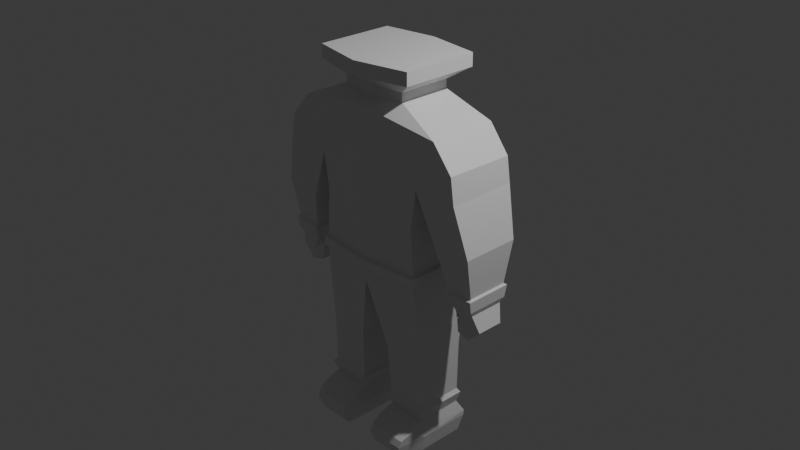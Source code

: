 # Source: space_man.blend  (saved by Blender 4.1.24; exported with 4.5.12 LTS)
import bpy
from mathutils import Matrix  # noqa: F401  (used for matrix-valued properties, if any)

bpy.ops.wm.read_factory_settings(use_empty=True)
scene = bpy.context.scene
scene.name = 'Scene'

# ---- collections
col_collection = bpy.data.collections.new('Collection'); scene.collection.children.link(col_collection)

# ---- materials (node trees are filled in below, after node groups)
mat_material = bpy.data.materials.new('Material')
mat_material.alpha_threshold = 0.0
mat_material.use_transparent_shadow = False
mat_material.roughness = 0.5
mat_material.line_color = (0.0, 0.0, 0.0, 1.0)

# ---- material node trees
mat_material.use_nodes = True; mat_material.node_tree.nodes.clear()
_N = mat_material.node_tree.nodes; _L = mat_material.node_tree.links
n0 = _N.new('ShaderNodeOutputMaterial'); n0.name = 'Material Output'; n0.location = (300, 300)
n1 = _N.new('ShaderNodeBsdfPrincipled'); n1.name = 'Principled BSDF'; n1.location = (10, 300)
n1.inputs[3].default_value = 1.45
_L.new(n1.outputs[0], n0.inputs[0])
n0.is_active_output = True

# ---- world
world_world = bpy.data.worlds.new('World'); scene.world = world_world
world_world.use_nodes = True; world_world.node_tree.nodes.clear()
_N = world_world.node_tree.nodes; _L = world_world.node_tree.links
n0 = _N.new('ShaderNodeOutputWorld'); n0.name = 'World Output'; n0.location = (300, 300)
n1 = _N.new('ShaderNodeBackground'); n1.name = 'Background'; n1.location = (10, 300)
n1.inputs[0].default_value = (0.05088, 0.05088, 0.05088, 1.0)
_L.new(n1.outputs[0], n0.inputs[0])
n0.is_active_output = True
world_world.color = (0.05088, 0.05088, 0.05088)
world_world.use_sun_shadow = False
world_world.sun_shadow_jitter_overblur = 0.0

# ---- cameras
cam_camera = bpy.data.cameras.new('Camera')
cam_camera.clip_end = 100.0
cam_camera.ortho_scale = 7.314

# ---- lights
light_light = bpy.data.lights.new('Light', 'POINT')
light_light.transmission_factor = 0.0
light_light.energy = 1000.0
light_light.shadow_soft_size = 0.1
light_light.shadow_maximum_resolution = 0.006
light_light.use_absolute_resolution = True

# ---- meshes
me_cube = bpy.data.meshes.new('Cube')
me_cube.from_pydata([(0.882, 0.3446, 1.215), (0.5947, 0.3446, 0.2617), (0.882, -0.4125, 1.215), (0.5947, -0.4125, 0.2617), (0.0, 0.4125, 1.373), (0.0, 0.4096, 0.2617), (0.0, -0.5184, 1.368), (0.0, -0.5045, 0.2617), (0.0, 0.3911, -0.5273), (0.0, -0.4602, -0.5273), (0.6335, 0.3579, -0.4013), (0.6335, -0.4125, -0.4013), (0.1933, 0.2417, -1.287), (0.1933, -0.3421, -1.287), (0.6446, 0.2417, -1.289), (0.6446, -0.3349, -1.289), (0.1792, 0.2875, -2.124), (0.2022, -0.479, -2.066), (0.7032, 0.2921, -2.131), (0.6757, -0.4744, -2.073), (0.1788, -0.3003, -2.188), (0.6584, 0.3446, 0.6616), (0.0, -0.5778, 0.6873), (0.6584, -0.4125, 0.6616), (0.0, 0.4125, 0.6379), (1.11, 0.3406, 0.9344), (1.112, -0.4162, 0.9446), (1.154, 0.3361, 0.6747), (1.156, -0.4207, 0.6685), (1.021, 0.1581, -0.5109), (1.021, -0.2326, -0.5109), (1.256, 0.154, -0.5047), (1.257, -0.2365, -0.5076), (1.138, 0.1098, -0.6952), (1.138, -0.1841, -0.6952), (1.315, 0.1068, -0.6905), (1.315, -0.187, -0.6927), (1.029, 0.1105, -0.7955), (1.029, -0.1834, -0.7955), (1.171, 0.1074, -0.8324), (1.171, -0.1864, -0.8346), (1.057, 0.09831, -0.5459), (1.057, -0.1726, -0.5459), (1.004, 0.09893, -0.6668), (1.004, -0.172, -0.6668), (0.8997, -0.3514, 0.04496), (1.29, -0.3581, 0.1432), (1.288, 0.274, 0.1478), (0.8997, 0.2809, 0.04496), (0.2068, 0.2278, -2.358), (0.2057, -0.3003, -2.361), (0.6747, 0.2296, -2.365), (0.6741, -0.2942, -2.367), (0.2426, 0.2005, -2.363), (0.2426, -0.3003, -2.363), (0.6297, 0.2005, -2.365), (0.6297, -0.2942, -2.365), (0.2164, -0.5908, -2.127), (0.6509, -0.5851, -2.129), (0.2131, -0.559, -2.355), (0.6271, -0.5495, -2.357), (0.9932, -0.2716, -0.4657), (1.277, -0.2763, -0.4513), (1.276, 0.1931, -0.4478), (0.9932, 0.1979, -0.4657), (0.1789, 0.2762, -2.188), (0.7038, 0.2826, -2.185), (0.7043, -0.2942, -2.184), (0.2118, -0.6239, -2.197), (0.6426, -0.6167, -2.197), (0.2206, 0.2081, -1.99), (0.2206, -0.308, -1.99), (0.6616, -0.3018, -1.991), (0.6616, 0.2081, -1.991), (0.1837, -0.3594, -1.875), (0.6923, 0.2399, -1.876), (0.1837, 0.2399, -1.875), (0.6923, -0.3529, -1.876), (0.2137, -0.3167, -1.836), (0.6573, 0.2166, -1.837), (0.2137, 0.2166, -1.836), (0.6573, -0.3102, -1.837), (1.265, -0.2703, -0.3044), (1.263, 0.1874, -0.301), (0.9857, 0.1923, -0.3372), (0.9857, -0.2657, -0.3372), (0.9685, -0.2962, -0.3558), (1.285, -0.3015, -0.3226), (1.283, 0.218, -0.3187), (0.9685, 0.2234, -0.3558), (1.268, 0.1447, -0.5416), (1.044, 0.1485, -0.5475), (1.044, -0.223, -0.5475), (1.268, -0.2267, -0.5443), (1.029, 0.1549, -0.5229), (1.029, -0.2295, -0.5229), (1.261, -0.2333, -0.5197), (1.26, 0.151, -0.5168), (0.9952, -0.02847, -0.6535), (0.9952, -0.1728, -0.6535), (0.9976, -0.02313, -0.5989), (0.9976, -0.1782, -0.5989), (0.5947, 0.3446, 0.2617), (0.0, 0.3911, -0.5273), (0.0, -0.4602, -0.5273), (0.0, -0.5045, 0.2617), (0.0, -0.4602, -0.5273), (0.0, -0.4683, -0.2782), (0.631, -0.4125, -0.2694), (0.0, -0.4683, -0.298), (0.0, 0.3945, -0.2782), (0.631, 0.3554, -0.2694), (0.0, -0.4643, -0.3723), (0.0, 0.3928, -0.3723), (0.6346, -0.4125, -0.3633), (0.6346, 0.3566, -0.3633), (0.6815, -0.4125, -0.3596), (0.6778, -0.4125, -0.2657), (0.6815, 0.3566, -0.3596), (0.6778, 0.3554, -0.2657), (0.6406, -0.4601, -0.3646), (0.637, -0.4601, -0.2708), (0.0, -0.516, -0.2796), (0.0, -0.512, -0.3736), (0.6402, 0.393, -0.3634), (0.6366, 0.3918, -0.2695), (0.0, 0.4308, -0.2784), (0.0, 0.4291, -0.3724), (0.3849, -0.3248, 1.431), (0.0, -0.4055, 1.437), (0.3849, 0.2524, 1.431), (0.0, 0.3041, 1.441), (0.3867, -0.325, 1.526), (0.0, -0.4057, 1.525), (0.3867, 0.2521, 1.526), (0.0, 0.3038, 1.529), (0.5855, -0.4563, 1.66), (0.0, -0.5745, 1.659), (0.5855, 0.3893, 1.66), (0.0, 0.4651, 1.664), (0.5859, -0.4567, 1.801), (0.0, -0.575, 1.8), (0.5859, 0.3889, 1.801), (0.0, 0.4647, 1.805), (0.5859, -0.03391, 1.801), (0.5855, -0.0335, 1.66), (0.5859, -0.2453, 1.801), (0.5859, 0.1775, 1.801)], [(1, 102), (106, 9)], [(2, 0, 130, 128), (23, 2, 6, 22), (62, 61, 30, 32), (24, 4, 0, 21), (11, 9, 13, 15), (114, 112, 9, 11), (71, 70, 16, 17), (9, 8, 12, 13), (10, 11, 15, 14), (8, 10, 14, 12), (73, 72, 19, 18), (70, 73, 18, 16), (72, 71, 17, 19), (20, 65, 49, 50), (20, 50, 59, 68), (65, 66, 51, 49), (66, 67, 52, 51), (5, 24, 21, 1), (1, 21, 23, 3), (3, 23, 22, 7), (27, 25, 26, 28), (0, 2, 26, 25), (2, 23, 28, 26), (21, 0, 25, 27), (91, 90, 35, 33), (63, 62, 32, 31), (64, 63, 31, 29), (61, 64, 29, 30), (33, 35, 39, 37), (92, 91, 33, 34), (93, 92, 34, 36), (90, 93, 36, 35), (38, 37, 39, 40), (33, 37, 43, 41), (36, 34, 38, 40), (35, 36, 40, 39), (42, 41, 43, 44), (34, 33, 41, 42), (38, 34, 42, 44), (37, 38, 44, 43), (23, 21, 48, 45), (21, 27, 47, 48), (27, 28, 46, 47), (28, 23, 45, 46), (49, 51, 55, 53), (53, 55, 56, 54), (52, 50, 54, 56), (50, 49, 53, 54), (51, 52, 56, 55), (69, 68, 59, 60), (50, 52, 60, 59), (19, 17, 57, 58), (67, 19, 58, 69), (86, 89, 64, 61), (89, 88, 63, 64), (88, 87, 62, 63), (87, 86, 61, 62), (52, 67, 69, 60), (58, 57, 68, 69), (18, 19, 67, 66), (16, 18, 66, 65), (17, 20, 68, 57), (17, 16, 65, 20), (77, 74, 71, 72), (76, 75, 73, 70), (75, 77, 72, 73), (74, 76, 70, 71), (78, 80, 76, 74), (79, 81, 77, 75), (80, 79, 75, 76), (81, 78, 74, 77), (15, 13, 78, 81), (12, 14, 79, 80), (14, 15, 81, 79), (13, 12, 80, 78), (46, 45, 85, 82), (47, 46, 82, 83), (48, 47, 83, 84), (45, 48, 84, 85), (82, 85, 86, 87), (83, 82, 87, 88), (84, 83, 88, 89), (85, 84, 89, 86), (97, 96, 93, 90), (96, 95, 92, 93), (94, 91, 98, 100), (94, 97, 90, 91), (29, 31, 97, 94), (30, 29, 94, 95), (32, 30, 95, 96), (31, 32, 96, 97), (101, 100, 98, 99), (91, 92, 99, 98), (95, 94, 100, 101), (92, 95, 101, 99), (8, 9, 104, 103), (107, 7, 105, 109), (110, 5, 102, 111), (111, 102, 3, 108), (119, 125, 111), (3, 7, 107, 108), (8, 113, 115, 10), (10, 115, 114, 11), (107, 112, 123, 122), (118, 119, 117, 116), (111, 108, 117, 119), (114, 115, 118, 116), (114, 116, 120), (121, 122, 123, 120), (117, 108, 121), (108, 107, 122, 121), (112, 114, 120, 123), (127, 126, 125, 124), (115, 113, 127, 124), (110, 111, 125, 126), (115, 124, 118), (125, 119, 118, 124), (121, 120, 116, 117), (130, 131, 135, 134), (0, 4, 131, 130), (6, 2, 128, 129), (133, 132, 136, 137), (128, 130, 134, 132), (129, 128, 132, 133), (138, 139, 143, 142), (134, 135, 139, 138), (132, 134, 138, 145, 136), (142, 143, 141, 140, 146, 144, 147), (136, 145, 138, 142, 147, 144, 146, 140), (137, 136, 140, 141)])
_uv = me_cube.uv_layers.new(name='UVMap')
_uv.uv.foreach_set('vector', [0.625, 0.75, 0.625, 0.5, 0.625, 0.5, 0.625, 0.75, 0.5423, 0.75, 0.625, 0.75, 0.625, 1.0, 0.5423, 1.0, 0.5423, 0.75, 0.5423, 0.75, 0.5423, 0.75, 0.5423, 0.75, 0.5423, 0.25, 0.625, 0.25, 0.625, 0.5, 0.5423, 0.5, 0.4963, 0.75, 0.4963, 1.0, 0.4963, 1.0, 0.4963, 0.75, 0.4963, 0.75, 0.4963, 1.0, 0.4963, 1.0, 0.4963, 0.75, 0.0, 0.0, 0.0, 0.0, 0.0, 0.0, 0.0, 0.0, 0.0, 0.0, 0.0, 0.0, 0.0, 0.0, 0.0, 0.0, 0.4963, 0.5, 0.4963, 0.75, 0.4963, 0.75, 0.4963, 0.5, 0.4963, 0.25, 0.4963, 0.5, 0.4963, 0.5, 0.4963, 0.25, 0.4963, 0.5, 0.4963, 0.75, 0.4963, 0.75, 0.4963, 0.5, 0.4963, 0.25, 0.4963, 0.5, 0.4963, 0.5, 0.4963, 0.25, 0.4963, 0.75, 0.4963, 1.0, 0.4963, 1.0, 0.4963, 0.75, 0.0, 0.0, 0.0, 0.0, 0.0, 0.0, 0.0, 0.0, 0.0, 0.0, 0.0, 0.0, 0.0, 0.0, 0.0, 0.0, 0.4963, 0.25, 0.4963, 0.5, 0.4963, 0.5, 0.4963, 0.25, 0.4963, 0.5, 0.4963, 0.75, 0.4963, 0.75, 0.4963, 0.5, 0.4963, 0.25, 0.5423, 0.25, 0.5423, 0.5, 0.4963, 0.5, 0.4963, 0.5, 0.5423, 0.5, 0.5423, 0.75, 0.4963, 0.75, 0.4963, 0.75, 0.5423, 0.75, 0.5423, 1.0, 0.4963, 1.0, 0.5423, 0.5, 0.625, 0.5, 0.625, 0.75, 0.5423, 0.75, 0.625, 0.5, 0.625, 0.75, 0.625, 0.75, 0.625, 0.5, 0.625, 0.75, 0.5423, 0.75, 0.5423, 0.75, 0.625, 0.75, 0.5423, 0.5, 0.625, 0.5, 0.625, 0.5, 0.5423, 0.5, 0.5423, 0.5, 0.5423, 0.5, 0.5423, 0.5, 0.5423, 0.5, 0.5423, 0.5, 0.5423, 0.75, 0.5423, 0.75, 0.5423, 0.5, 0.5423, 0.5, 0.5423, 0.5, 0.5423, 0.5, 0.5423, 0.5, 0.5423, 0.75, 0.5423, 0.5, 0.5423, 0.5, 0.5423, 0.75, 0.5423, 0.5, 0.5423, 0.5, 0.5423, 0.5, 0.5423, 0.5, 0.5423, 0.75, 0.5423, 0.5, 0.5423, 0.5, 0.5423, 0.75, 0.5423, 0.75, 0.5423, 0.75, 0.5423, 0.75, 0.5423, 0.75, 0.5423, 0.5, 0.5423, 0.75, 0.5423, 0.75, 0.5423, 0.5, 0.5423, 0.75, 0.5423, 0.5, 0.5423, 0.5, 0.5423, 0.75, 0.5423, 0.5, 0.5423, 0.5, 0.5423, 0.5, 0.5423, 0.5, 0.5423, 0.75, 0.5423, 0.75, 0.5423, 0.75, 0.5423, 0.75, 0.5423, 0.5, 0.5423, 0.75, 0.5423, 0.75, 0.5423, 0.5, 0.5423, 0.75, 0.5423, 0.5, 0.5423, 0.5, 0.5423, 0.75, 0.5423, 0.75, 0.5423, 0.5, 0.5423, 0.5, 0.5423, 0.75, 0.5423, 0.75, 0.5423, 0.75, 0.5423, 0.75, 0.5423, 0.75, 0.5423, 0.5, 0.5423, 0.75, 0.5423, 0.75, 0.5423, 0.5, 0.5423, 0.75, 0.5423, 0.5, 0.5423, 0.5, 0.5423, 0.75, 0.5423, 0.5, 0.5423, 0.5, 0.5423, 0.5, 0.5423, 0.5, 0.5423, 0.5, 0.5423, 0.75, 0.5423, 0.75, 0.5423, 0.5, 0.5423, 0.75, 0.5423, 0.75, 0.5423, 0.75, 0.5423, 0.75, 0.4963, 0.25, 0.4963, 0.5, 0.4963, 0.5, 0.4963, 0.25, 0.125, 0.5, 0.4963, 0.5, 0.4963, 0.75, 0.125, 0.75, 0.4963, 0.75, 0.4963, 1.0, 0.4963, 1.0, 0.4963, 0.75, 0.0, 0.0, 0.0, 0.0, 0.0, 0.0, 0.0, 0.0, 0.4963, 0.5, 0.4963, 0.75, 0.4963, 0.75, 0.4963, 0.5, 0.4963, 0.75, 0.4963, 1.0, 0.4963, 1.0, 0.4963, 0.75, 0.4963, 1.0, 0.4963, 0.75, 0.4963, 0.75, 0.4963, 1.0, 0.4963, 0.75, 0.4963, 1.0, 0.4963, 1.0, 0.4963, 0.75, 0.4963, 0.75, 0.4963, 0.75, 0.4963, 0.75, 0.4963, 0.75, 0.5423, 0.75, 0.5423, 0.5, 0.5423, 0.5, 0.5423, 0.75, 0.5423, 0.5, 0.5423, 0.5, 0.5423, 0.5, 0.5423, 0.5, 0.5423, 0.5, 0.5423, 0.75, 0.5423, 0.75, 0.5423, 0.5, 0.5423, 0.75, 0.5423, 0.75, 0.5423, 0.75, 0.5423, 0.75, 0.4963, 0.75, 0.4963, 0.75, 0.4963, 0.75, 0.4963, 0.75, 0.4963, 0.75, 0.4963, 1.0, 0.4963, 1.0, 0.4963, 0.75, 0.4963, 0.5, 0.4963, 0.75, 0.4963, 0.75, 0.4963, 0.5, 0.4963, 0.25, 0.4963, 0.5, 0.4963, 0.5, 0.4963, 0.25, 0.0, 0.0, 0.0, 0.0, 0.0, 0.0, 0.0, 0.0, 0.0, 0.0, 0.0, 0.0, 0.0, 0.0, 0.0, 0.0, 0.4963, 0.75, 0.4963, 1.0, 0.4963, 1.0, 0.4963, 0.75, 0.4963, 0.25, 0.4963, 0.5, 0.4963, 0.5, 0.4963, 0.25, 0.4963, 0.5, 0.4963, 0.75, 0.4963, 0.75, 0.4963, 0.5, 0.0, 0.0, 0.0, 0.0, 0.0, 0.0, 0.0, 0.0, 0.0, 0.0, 0.0, 0.0, 0.0, 0.0, 0.0, 0.0, 0.4963, 0.5, 0.4963, 0.75, 0.4963, 0.75, 0.4963, 0.5, 0.4963, 0.25, 0.4963, 0.5, 0.4963, 0.5, 0.4963, 0.25, 0.4963, 0.75, 0.4963, 1.0, 0.4963, 1.0, 0.4963, 0.75, 0.4963, 0.75, 0.4963, 1.0, 0.4963, 1.0, 0.4963, 0.75, 0.4963, 0.25, 0.4963, 0.5, 0.4963, 0.5, 0.4963, 0.25, 0.4963, 0.5, 0.4963, 0.75, 0.4963, 0.75, 0.4963, 0.5, 0.0, 0.0, 0.0, 0.0, 0.0, 0.0, 0.0, 0.0, 0.5423, 0.75, 0.5423, 0.75, 0.5423, 0.75, 0.5423, 0.75, 0.5423, 0.5, 0.5423, 0.75, 0.5423, 0.75, 0.5423, 0.5, 0.5423, 0.5, 0.5423, 0.5, 0.5423, 0.5, 0.5423, 0.5, 0.5423, 0.75, 0.5423, 0.5, 0.5423, 0.5, 0.5423, 0.75, 0.5423, 0.75, 0.5423, 0.75, 0.5423, 0.75, 0.5423, 0.75, 0.5423, 0.5, 0.5423, 0.75, 0.5423, 0.75, 0.5423, 0.5, 0.5423, 0.5, 0.5423, 0.5, 0.5423, 0.5, 0.5423, 0.5, 0.5423, 0.75, 0.5423, 0.5, 0.5423, 0.5, 0.5423, 0.75, 0.5423, 0.5, 0.5423, 0.75, 0.5423, 0.75, 0.5423, 0.5, 0.5423, 0.75, 0.5423, 0.75, 0.5423, 0.75, 0.5423, 0.75, 0.5423, 0.5, 0.5423, 0.5, 0.5423, 0.5, 0.5423, 0.5, 0.5423, 0.5, 0.5423, 0.5, 0.5423, 0.5, 0.5423, 0.5, 0.5423, 0.5, 0.5423, 0.5, 0.5423, 0.5, 0.5423, 0.5, 0.5423, 0.75, 0.5423, 0.5, 0.5423, 0.5, 0.5423, 0.75, 0.5423, 0.75, 0.5423, 0.75, 0.5423, 0.75, 0.5423, 0.75, 0.5423, 0.5, 0.5423, 0.75, 0.5423, 0.75, 0.5423, 0.5, 0.5423, 0.75, 0.5423, 0.5, 0.5423, 0.5, 0.5423, 0.75, 0.5423, 0.5, 0.5423, 0.75, 0.5423, 0.75, 0.5423, 0.5, 0.5423, 0.75, 0.5423, 0.5, 0.5423, 0.5, 0.5423, 0.75, 0.5423, 0.75, 0.5423, 0.75, 0.5423, 0.75, 0.5423, 0.75, 0.0, 0.0, 0.0, 0.0, 0.0, 0.0, 0.0, 0.0, 0.4963, 1.0, 0.4963, 1.0, 0.4963, 1.0, 0.4963, 1.001, 0.4051, 0.2041, 0.0, 0.0, 0.0, 0.0, 0.4051, 0.4081, 0.4051, 0.4081, 0.0, 0.0, 0.4963, 0.75, 0.4963, 0.75, 0.4051, 0.4081, 0.4051, 0.4081, 0.4051, 0.4081, 0.4963, 0.75, 0.4963, 1.0, 0.4963, 1.0, 0.4963, 0.75, 0.4963, 0.25, 0.4502, 0.2267, 0.4502, 0.4535, 0.4963, 0.5, 0.4963, 0.5, 0.4502, 0.4535, 0.4963, 0.75, 0.4963, 0.75, 0.4963, 1.0, 0.4963, 1.0, 0.4963, 1.0, 0.4963, 1.0, 0.4502, 0.4535, 0.4051, 0.4081, 0.4963, 0.75, 0.4963, 0.75, 0.4051, 0.4081, 0.4963, 0.75, 0.4963, 0.75, 0.4051, 0.4081, 0.4963, 0.75, 0.4502, 0.4535, 0.4502, 0.4535, 0.4963, 0.75, 0.4963, 0.75, 0.4963, 0.75, 0.4963, 0.75, 0.4963, 0.75, 0.4963, 1.0, 0.4963, 1.0, 0.4963, 0.75, 0.4963, 0.75, 0.4963, 0.75, 0.4963, 0.75, 0.4963, 0.75, 0.4963, 1.0, 0.4963, 1.0, 0.4963, 0.75, 0.4963, 1.0, 0.4963, 0.75, 0.4963, 0.75, 0.4963, 1.0, 0.4502, 0.2267, 0.4051, 0.2041, 0.4051, 0.4081, 0.4502, 0.4535, 0.4502, 0.4535, 0.4502, 0.2267, 0.4502, 0.2267, 0.4502, 0.4535, 0.4051, 0.2041, 0.4051, 0.4081, 0.4051, 0.4081, 0.4051, 0.2041, 0.4502, 0.4535, 0.4502, 0.4535, 0.4502, 0.4535, 0.4051, 0.4081, 0.4051, 0.4081, 0.4502, 0.4535, 0.4502, 0.4535, 0.4963, 0.75, 0.4963, 0.75, 0.4963, 0.75, 0.4963, 0.75, 0.625, 0.5, 0.625, 0.25, 0.625, 0.25, 0.625, 0.5, 0.625, 0.5, 0.625, 0.25, 0.625, 0.25, 0.625, 0.5, 0.625, 1.0, 0.625, 0.75, 0.625, 0.75, 0.625, 1.0, 0.625, 1.0, 0.625, 0.75, 0.625, 0.75, 0.625, 1.0, 0.625, 0.75, 0.625, 0.5, 0.625, 0.5, 0.625, 0.75, 0.625, 1.0, 0.625, 0.75, 0.625, 0.75, 0.625, 1.0, 0.625, 0.5, 0.625, 0.25, 0.625, 0.25, 0.625, 0.5, 0.625, 0.5, 0.625, 0.25, 0.625, 0.25, 0.625, 0.5, 0.625, 0.75, 0.625, 0.5, 0.625, 0.5, 0.625, 0.625, 0.625, 0.75, 0.625, 0.5, 0.875, 0.5, 0.875, 0.75, 0.625, 0.75, 0.625, 0.6875, 0.625, 0.625, 0.625, 0.5625, 0.625, 0.75, 0.625, 0.625, 0.625, 0.5, 0.625, 0.5, 0.625, 0.5625, 0.625, 0.625, 0.625, 0.6875, 0.625, 0.75, 0.625, 1.0, 0.625, 0.75, 0.625, 0.75, 0.625, 1.0])
me_cube.materials.append(mat_material)
me_cube.use_mirror_vertex_groups = False
me_cube.update()

# ---- objects
ob_cube = bpy.data.objects.new('Cube', me_cube)
ob_light = bpy.data.objects.new('Light', light_light)
ob_camera = bpy.data.objects.new('Camera', cam_camera)

# ---- transforms, parenting, visibility, modifiers, constraints
ob_cube.location = (0.0, 0.0, 0.0)
ob_cube.lock_rotations_4d = False
ob_cube.empty_display_type = 'ARROWS'
ob_cube.lineart.crease_threshold = 0.0
_m = ob_cube.modifiers.new('Mirror', 'MIRROR')
_m.use_clip = True
ob_light.location = (4.076, 1.005, 5.904)
ob_light.rotation_euler = (0.6503, 0.05522, 1.866)
ob_light.lock_rotations_4d = False
ob_light.empty_display_type = 'ARROWS'
ob_light.color = (0.0, 0.0, 0.0, 0.0)
ob_light.lineart.crease_threshold = 0.0
ob_camera.location = (7.359, -6.926, 4.958)
ob_camera.rotation_euler = (1.109, 0.0, 0.8149)
ob_camera.lock_rotations_4d = False
ob_camera.empty_display_type = 'ARROWS'
ob_camera.color = (0.0, 0.0, 0.0, 0.0)
ob_camera.display_type = 'WIRE'
ob_camera.lineart.crease_threshold = 0.0

# ---- collection membership
col_collection.objects.link(ob_cube)
col_collection.objects.link(ob_light)
col_collection.objects.link(ob_camera)

# ---- scene / render settings (as saved in the file)
scene.camera = ob_camera
scene.frame_start = 1; scene.frame_end = 250; scene.frame_set(1)
scene.render.engine = 'BLENDER_EEVEE_NEXT'
scene.cycles.sampling_pattern = 'TABULATED_SOBOL'
scene.eevee.ray_tracing_options.trace_max_roughness = 0.0
bpy.context.view_layer.update()
